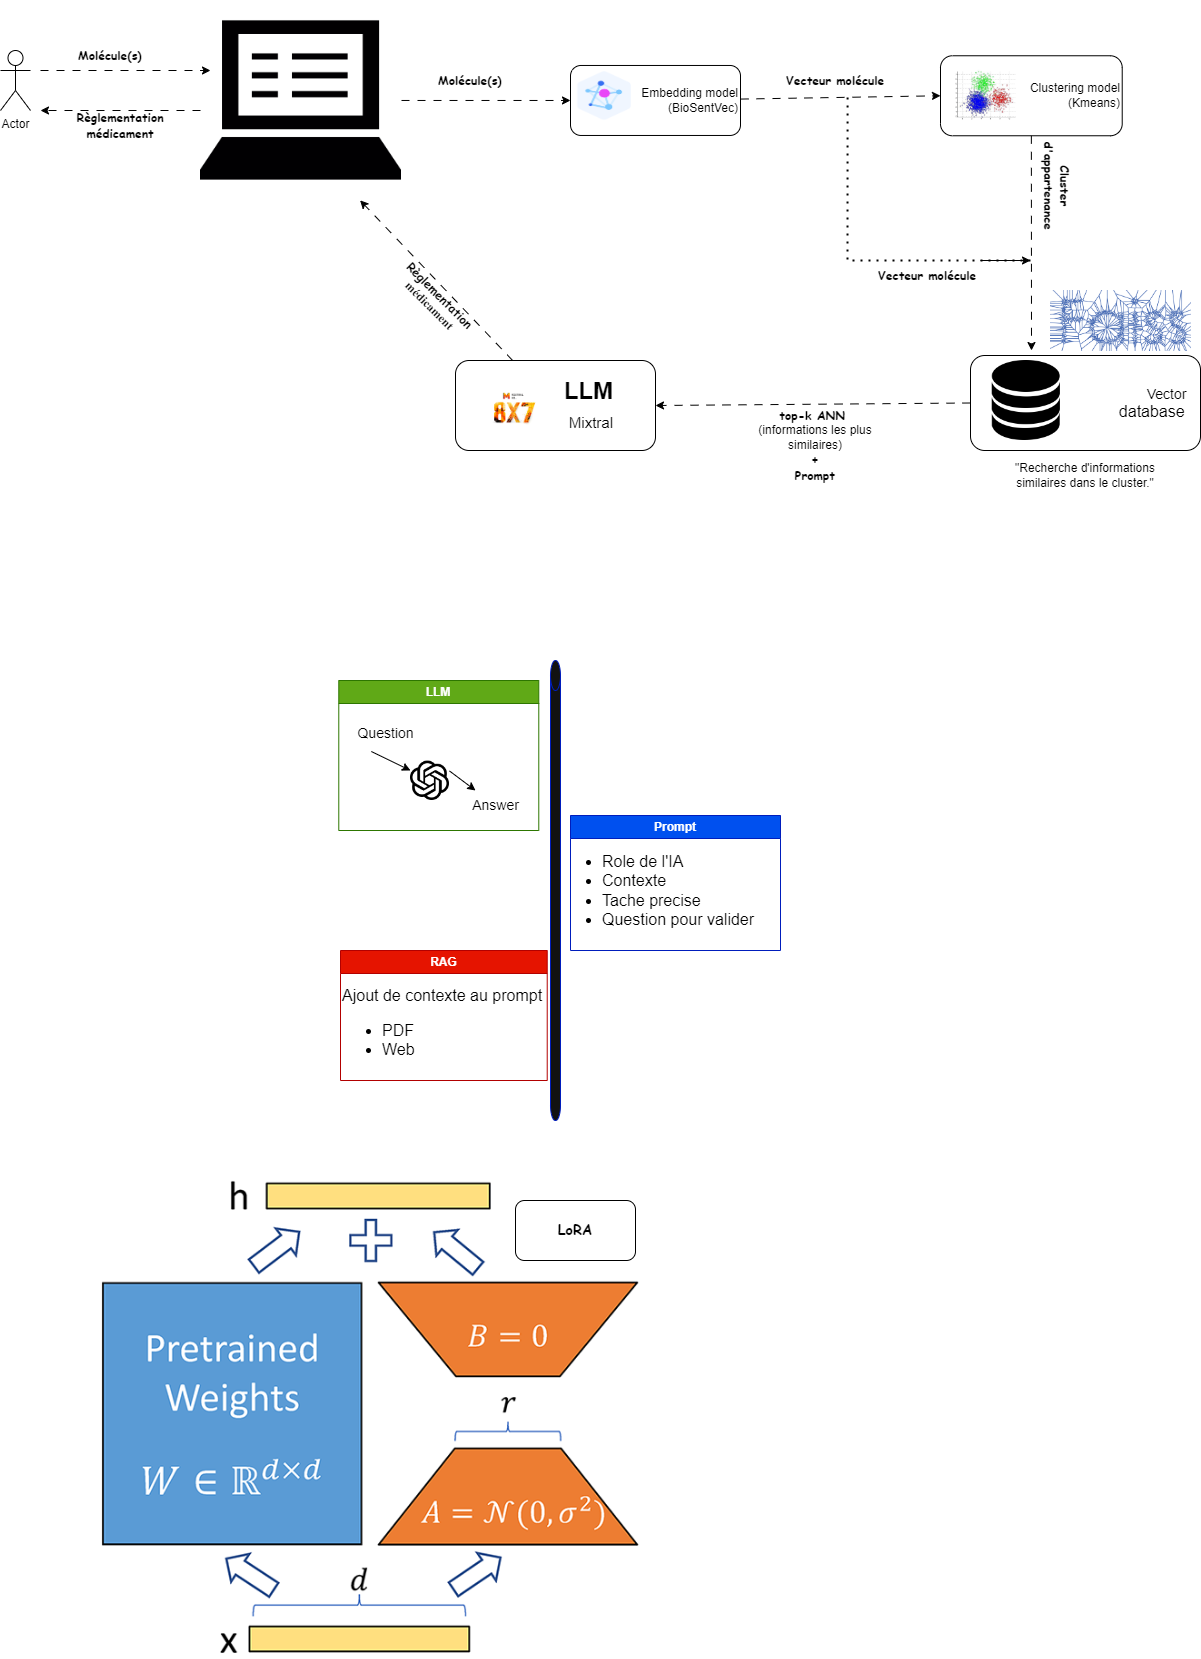

The diagram above was exported from draw.io. Its source (the exported page's mxGraphModel, read from the mxfile embedded in the PNG):
<mxGraphModel dx="1542" dy="573" grid="1" gridSize="10" guides="1" tooltips="1" connect="1" arrows="1" fold="1" page="1" pageScale="1" pageWidth="827" pageHeight="1169" math="0" shadow="0">
  <root>
    <mxCell id="0" />
    <mxCell id="1" parent="0" />
    <mxCell id="6Hc4B2HMS9wBdI9aLvYO-1" value="Actor" style="shape=umlActor;verticalLabelPosition=bottom;verticalAlign=top;html=1;outlineConnect=0;" parent="1" vertex="1">
      <mxGeometry x="40" y="320" width="30" height="60" as="geometry" />
    </mxCell>
    <mxCell id="6Hc4B2HMS9wBdI9aLvYO-3" value="" style="endArrow=classic;html=1;rounded=0;dashed=1;dashPattern=8 8;" parent="1" edge="1">
      <mxGeometry width="50" height="50" relative="1" as="geometry">
        <mxPoint x="80" y="340" as="sourcePoint" />
        <mxPoint x="250" y="340" as="targetPoint" />
      </mxGeometry>
    </mxCell>
    <mxCell id="6Hc4B2HMS9wBdI9aLvYO-4" value="" style="endArrow=classic;html=1;rounded=0;dashed=1;dashPattern=8 8;" parent="1" edge="1">
      <mxGeometry width="50" height="50" relative="1" as="geometry">
        <mxPoint x="240" y="380" as="sourcePoint" />
        <mxPoint x="80" y="380" as="targetPoint" />
      </mxGeometry>
    </mxCell>
    <mxCell id="6Hc4B2HMS9wBdI9aLvYO-24" value="Embedding model&lt;br&gt;(BioSentVec)" style="rounded=1;whiteSpace=wrap;html=1;align=right;" parent="1" vertex="1">
      <mxGeometry x="610" y="334.97" width="170" height="70" as="geometry" />
    </mxCell>
    <mxCell id="6Hc4B2HMS9wBdI9aLvYO-23" value="" style="shape=image;verticalLabelPosition=bottom;labelBackgroundColor=default;verticalAlign=top;aspect=fixed;imageAspect=0;image=https://assets.zilliz.com/Vector_Embeddings_dde30b4291.png;container=0;" parent="1" collapsed="1" vertex="1">
      <mxGeometry x="612.5" y="340.26000000000005" width="62.5" height="50" as="geometry">
        <mxRectangle x="520" y="140" width="70" height="70" as="alternateBounds" />
      </mxGeometry>
    </mxCell>
    <mxCell id="6Hc4B2HMS9wBdI9aLvYO-25" value="" style="endArrow=classic;html=1;rounded=0;entryX=0;entryY=0.5;entryDx=0;entryDy=0;dashed=1;dashPattern=8 8;" parent="1" source="6Hc4B2HMS9wBdI9aLvYO-38" target="6Hc4B2HMS9wBdI9aLvYO-24" edge="1">
      <mxGeometry width="50" height="50" relative="1" as="geometry">
        <mxPoint x="390.28999999999996" y="276.96000000000004" as="sourcePoint" />
        <mxPoint x="440" y="290" as="targetPoint" />
      </mxGeometry>
    </mxCell>
    <mxCell id="6Hc4B2HMS9wBdI9aLvYO-27" value="&lt;div style=&quot;&quot;&gt;&lt;span style=&quot;background-color: initial;&quot;&gt;Clustering model&lt;/span&gt;&lt;/div&gt;&lt;div&gt;(Kmeans)&lt;/div&gt;" style="rounded=1;whiteSpace=wrap;html=1;align=right;" parent="1" vertex="1">
      <mxGeometry x="980" y="325.26" width="181.72" height="80" as="geometry" />
    </mxCell>
    <UserObject label="" id="6Hc4B2HMS9wBdI9aLvYO-28">
      <mxCell style="shape=image;verticalLabelPosition=bottom;labelBackgroundColor=default;verticalAlign=top;aspect=fixed;imageAspect=0;image=https://i0.wp.com/ledatascientist.com/wp-content/uploads/2020/01/clustering.jpg?fit=561%2C420&amp;ssl=1;" parent="1" vertex="1">
        <mxGeometry x="987.5" y="337.23" width="75" height="56.05" as="geometry" />
      </mxCell>
    </UserObject>
    <mxCell id="6Hc4B2HMS9wBdI9aLvYO-30" value="" style="endArrow=classic;html=1;rounded=0;dashed=1;dashPattern=8 8;entryX=0;entryY=0.5;entryDx=0;entryDy=0;" parent="1" source="6Hc4B2HMS9wBdI9aLvYO-24" target="6Hc4B2HMS9wBdI9aLvYO-27" edge="1">
      <mxGeometry width="50" height="50" relative="1" as="geometry">
        <mxPoint x="444.672" y="369.46999999999997" as="sourcePoint" />
        <mxPoint x="570" y="320" as="targetPoint" />
      </mxGeometry>
    </mxCell>
    <mxCell id="6Hc4B2HMS9wBdI9aLvYO-31" value="" style="endArrow=classic;html=1;rounded=0;exitX=0;exitY=0.5;exitDx=0;exitDy=0;dashed=1;dashPattern=8 8;entryX=1;entryY=0.5;entryDx=0;entryDy=0;" parent="1" source="6Hc4B2HMS9wBdI9aLvYO-32" target="6Hc4B2HMS9wBdI9aLvYO-37" edge="1">
      <mxGeometry width="50" height="50" relative="1" as="geometry">
        <mxPoint x="390" y="340" as="sourcePoint" />
        <mxPoint x="700" y="690" as="targetPoint" />
      </mxGeometry>
    </mxCell>
    <mxCell id="6Hc4B2HMS9wBdI9aLvYO-32" value="&lt;font style=&quot;font-size: 14px;&quot;&gt;&amp;nbsp; &amp;nbsp; &amp;nbsp; &amp;nbsp; &amp;nbsp; &amp;nbsp; &amp;nbsp; &amp;nbsp; &amp;nbsp; &amp;nbsp; &amp;nbsp; Vector&amp;nbsp; &amp;nbsp;&lt;/font&gt;&lt;div&gt;&lt;font size=&quot;3&quot;&gt;&amp;nbsp; &amp;nbsp; &amp;nbsp; &amp;nbsp; &amp;nbsp; &amp;nbsp; &amp;nbsp; &amp;nbsp; &amp;nbsp; database&amp;nbsp; &amp;nbsp;&lt;/font&gt;&lt;/div&gt;" style="rounded=1;whiteSpace=wrap;html=1;align=right;" parent="1" vertex="1">
      <mxGeometry x="1010" y="625" width="230" height="95" as="geometry" />
    </mxCell>
    <UserObject label="" id="6Hc4B2HMS9wBdI9aLvYO-33">
      <mxCell style="shape=image;verticalLabelPosition=bottom;labelBackgroundColor=default;verticalAlign=top;aspect=fixed;imageAspect=0;image=https://uxwing.com/wp-content/themes/uxwing/download/web-app-development/database-icon.png;" parent="1" vertex="1">
        <mxGeometry x="1031.72" y="630" width="68.21" height="80" as="geometry" />
      </mxCell>
    </UserObject>
    <mxCell id="6Hc4B2HMS9wBdI9aLvYO-34" value="" style="endArrow=classic;html=1;rounded=0;dashed=1;dashPattern=8 8;exitX=0.5;exitY=1;exitDx=0;exitDy=0;" parent="1" source="6Hc4B2HMS9wBdI9aLvYO-27" edge="1">
      <mxGeometry width="50" height="50" relative="1" as="geometry">
        <mxPoint x="792" y="310" as="sourcePoint" />
        <mxPoint x="1071" y="620" as="targetPoint" />
      </mxGeometry>
    </mxCell>
    <UserObject label="" id="6Hc4B2HMS9wBdI9aLvYO-35">
      <mxCell style="shape=image;verticalLabelPosition=bottom;labelBackgroundColor=default;verticalAlign=top;aspect=fixed;imageAspect=0;image=https://www.actuia.com/wp-content/uploads/2018/01/faiss.png;" parent="1" vertex="1">
        <mxGeometry x="1090" y="560" width="141" height="61" as="geometry" />
      </mxCell>
    </UserObject>
    <mxCell id="6Hc4B2HMS9wBdI9aLvYO-37" value="&amp;nbsp; &amp;nbsp; &amp;nbsp; &amp;nbsp; &amp;nbsp; &amp;nbsp; &amp;nbsp; &amp;nbsp; &amp;nbsp; &amp;nbsp;&amp;nbsp;&lt;b&gt;&lt;font style=&quot;font-size: 24px;&quot;&gt;LLM&lt;/font&gt;&lt;/b&gt;&lt;div style=&quot;text-align: right;&quot;&gt;&lt;span style=&quot;font-size: 24px;&quot;&gt;&amp;nbsp; &amp;nbsp; &amp;nbsp;&amp;nbsp;&lt;/span&gt;&lt;font style=&quot;font-size: 15px;&quot;&gt;Mixtral&lt;/font&gt;&lt;/div&gt;" style="rounded=1;whiteSpace=wrap;html=1;" parent="1" vertex="1">
      <mxGeometry x="495" y="630" width="200" height="90" as="geometry" />
    </mxCell>
    <mxCell id="6Hc4B2HMS9wBdI9aLvYO-16" value="" style="shape=image;verticalLabelPosition=bottom;labelBackgroundColor=default;verticalAlign=top;aspect=fixed;imageAspect=0;image=https://static1.xdaimages.com/wordpress/wp-content/uploads/2023/12/mixtral-8x7b-feature-image.png;" parent="1" vertex="1">
      <mxGeometry x="505.00000000000006" y="655.61" width="96.56" height="54.39" as="geometry" />
    </mxCell>
    <UserObject label="" id="6Hc4B2HMS9wBdI9aLvYO-38">
      <mxCell style="shape=image;verticalLabelPosition=bottom;labelBackgroundColor=default;verticalAlign=top;aspect=fixed;imageAspect=0;image=https://cdn-icons-png.flaticon.com/512/14/14481.png;" parent="1" vertex="1">
        <mxGeometry x="240" y="269.47" width="201" height="201" as="geometry" />
      </mxCell>
    </UserObject>
    <mxCell id="6Hc4B2HMS9wBdI9aLvYO-39" value="" style="endArrow=classic;html=1;rounded=0;dashed=1;dashPattern=8 8;entryX=0.794;entryY=0.997;entryDx=0;entryDy=0;entryPerimeter=0;" parent="1" source="6Hc4B2HMS9wBdI9aLvYO-37" target="6Hc4B2HMS9wBdI9aLvYO-38" edge="1">
      <mxGeometry width="50" height="50" relative="1" as="geometry">
        <mxPoint x="590" y="650" as="sourcePoint" />
        <mxPoint x="400" y="470" as="targetPoint" />
        <Array as="points" />
      </mxGeometry>
    </mxCell>
    <mxCell id="6Hc4B2HMS9wBdI9aLvYO-40" value="&lt;font face=&quot;Comic Sans MS&quot;&gt;&lt;b&gt;Molécule(s)&lt;/b&gt;&lt;/font&gt;" style="text;html=1;align=center;verticalAlign=middle;whiteSpace=wrap;rounded=0;" parent="1" vertex="1">
      <mxGeometry x="120" y="310.26" width="60" height="30" as="geometry" />
    </mxCell>
    <mxCell id="6Hc4B2HMS9wBdI9aLvYO-41" value="&lt;font face=&quot;Comic Sans MS&quot;&gt;&lt;b&gt;Règlementation&lt;/b&gt;&lt;/font&gt;&lt;div&gt;&lt;font face=&quot;Comic Sans MS&quot;&gt;&lt;b&gt;médicament&lt;/b&gt;&lt;/font&gt;&lt;/div&gt;" style="text;html=1;align=center;verticalAlign=middle;whiteSpace=wrap;rounded=0;" parent="1" vertex="1">
      <mxGeometry x="130" y="380" width="60" height="30" as="geometry" />
    </mxCell>
    <mxCell id="6Hc4B2HMS9wBdI9aLvYO-44" value="&lt;font face=&quot;Comic Sans MS&quot;&gt;&lt;b&gt;Molécule(s)&lt;/b&gt;&lt;/font&gt;" style="text;html=1;align=center;verticalAlign=middle;whiteSpace=wrap;rounded=0;rotation=0;" parent="1" vertex="1">
      <mxGeometry x="480" y="334.96999999999997" width="60" height="30" as="geometry" />
    </mxCell>
    <mxCell id="6Hc4B2HMS9wBdI9aLvYO-48" value="&lt;font face=&quot;Comic Sans MS&quot;&gt;&lt;b&gt;Vecteur molécule&lt;/b&gt;&lt;/font&gt;" style="text;html=1;align=center;verticalAlign=middle;whiteSpace=wrap;rounded=0;rotation=0;" parent="1" vertex="1">
      <mxGeometry x="810" y="334.9699999999999" width="130" height="30" as="geometry" />
    </mxCell>
    <mxCell id="6Hc4B2HMS9wBdI9aLvYO-49" value="&lt;font face=&quot;Comic Sans MS&quot;&gt;&lt;b&gt;Cluster d'appartenance&lt;/b&gt;&lt;/font&gt;" style="text;html=1;align=center;verticalAlign=middle;whiteSpace=wrap;rounded=0;rotation=90;" parent="1" vertex="1">
      <mxGeometry x="1031.72" y="440.4700000000001" width="130" height="30" as="geometry" />
    </mxCell>
    <mxCell id="6Hc4B2HMS9wBdI9aLvYO-50" value="&quot;Recherche d'informations similaires dans le cluster.&quot;" style="text;html=1;align=center;verticalAlign=middle;whiteSpace=wrap;rounded=0;" parent="1" vertex="1">
      <mxGeometry x="1050" y="730" width="150" height="30" as="geometry" />
    </mxCell>
    <mxCell id="6Hc4B2HMS9wBdI9aLvYO-53" value="&lt;font face=&quot;Comic Sans MS&quot;&gt;&lt;b&gt;top-k ANN&amp;nbsp;&lt;/b&gt;&lt;/font&gt;&lt;div&gt;(informations les plus similaires)&lt;/div&gt;&lt;div&gt;&lt;font face=&quot;Comic Sans MS&quot;&gt;&lt;b&gt;+&lt;br&gt;Prompt&lt;/b&gt;&lt;/font&gt;&lt;/div&gt;" style="text;html=1;align=center;verticalAlign=middle;whiteSpace=wrap;rounded=0;rotation=0;" parent="1" vertex="1">
      <mxGeometry x="790" y="700" width="130" height="30" as="geometry" />
    </mxCell>
    <mxCell id="6Hc4B2HMS9wBdI9aLvYO-54" value="&lt;b&gt;&lt;font face=&quot;Comic Sans MS&quot;&gt;Règlementation&lt;/font&gt;&lt;/b&gt;&lt;div&gt;&lt;b&gt;&lt;font face=&quot;fNbNh_Bhns_XYOjHlyHg&quot;&gt;médicament&lt;/font&gt;&lt;/b&gt;&lt;/div&gt;" style="text;html=1;align=center;verticalAlign=middle;whiteSpace=wrap;rounded=0;rotation=45;" parent="1" vertex="1">
      <mxGeometry x="445" y="555" width="60" height="30" as="geometry" />
    </mxCell>
    <mxCell id="6Hc4B2HMS9wBdI9aLvYO-60" value="" style="shape=cylinder3;whiteSpace=wrap;html=1;boundedLbl=1;backgroundOutline=1;size=15;fillColor=#121212;fontColor=#ffffff;strokeColor=#001DBC;" parent="1" vertex="1">
      <mxGeometry x="590" y="930" width="10" height="460" as="geometry" />
    </mxCell>
    <mxCell id="6Hc4B2HMS9wBdI9aLvYO-62" value="LLM" style="swimlane;whiteSpace=wrap;html=1;fillColor=#60a917;fontColor=#ffffff;strokeColor=#2D7600;" parent="1" vertex="1">
      <mxGeometry x="378.28" y="950" width="200" height="150" as="geometry" />
    </mxCell>
    <mxCell id="6Hc4B2HMS9wBdI9aLvYO-68" value="" style="shape=image;verticalLabelPosition=bottom;labelBackgroundColor=default;verticalAlign=top;aspect=fixed;imageAspect=0;image=https://static-00.iconduck.com/assets.00/openai-icon-2021x2048-4rpe5x7n.png;" parent="6Hc4B2HMS9wBdI9aLvYO-62" vertex="1">
      <mxGeometry x="71.72" y="80.61" width="38.99" height="39.39" as="geometry" />
    </mxCell>
    <mxCell id="6Hc4B2HMS9wBdI9aLvYO-67" value="&lt;font style=&quot;font-size: 14px;&quot;&gt;Question&lt;/font&gt;" style="text;html=1;align=center;verticalAlign=middle;resizable=0;points=[];autosize=1;strokeColor=none;fillColor=none;" parent="6Hc4B2HMS9wBdI9aLvYO-62" vertex="1">
      <mxGeometry x="6.720000000000027" y="38" width="80" height="30" as="geometry" />
    </mxCell>
    <mxCell id="6Hc4B2HMS9wBdI9aLvYO-69" value="&lt;font style=&quot;font-size: 14px;&quot;&gt;Answer&lt;/font&gt;" style="text;html=1;align=center;verticalAlign=middle;resizable=0;points=[];autosize=1;strokeColor=none;fillColor=none;" parent="6Hc4B2HMS9wBdI9aLvYO-62" vertex="1">
      <mxGeometry x="121.72000000000003" y="110" width="70" height="30" as="geometry" />
    </mxCell>
    <mxCell id="6Hc4B2HMS9wBdI9aLvYO-70" value="" style="endArrow=classic;html=1;rounded=0;exitX=1;exitY=0.25;exitDx=0;exitDy=0;" parent="6Hc4B2HMS9wBdI9aLvYO-62" source="6Hc4B2HMS9wBdI9aLvYO-68" target="6Hc4B2HMS9wBdI9aLvYO-69" edge="1">
      <mxGeometry width="50" height="50" relative="1" as="geometry">
        <mxPoint x="211.72000000000003" y="220" as="sourcePoint" />
        <mxPoint x="261.72" y="170" as="targetPoint" />
      </mxGeometry>
    </mxCell>
    <mxCell id="6Hc4B2HMS9wBdI9aLvYO-63" value="RAG" style="swimlane;whiteSpace=wrap;html=1;fillColor=#e51400;fontColor=#ffffff;strokeColor=#B20000;" parent="1" vertex="1">
      <mxGeometry x="380" y="1220" width="206.72" height="130" as="geometry" />
    </mxCell>
    <mxCell id="6Hc4B2HMS9wBdI9aLvYO-66" value="&lt;div style=&quot;&quot;&gt;&lt;span style=&quot;font-size: 16px;&quot;&gt;Ajout de contexte au prompt&lt;/span&gt;&lt;/div&gt;&lt;ul style=&quot;font-size: 16px;&quot;&gt;&lt;li&gt;PDF&lt;/li&gt;&lt;li&gt;Web&lt;/li&gt;&lt;/ul&gt;" style="text;html=1;align=left;verticalAlign=middle;resizable=0;points=[];autosize=1;strokeColor=none;fillColor=none;" parent="6Hc4B2HMS9wBdI9aLvYO-63" vertex="1">
      <mxGeometry x="5.5067062021407764e-14" y="30" width="220" height="100" as="geometry" />
    </mxCell>
    <mxCell id="6Hc4B2HMS9wBdI9aLvYO-64" value="Prompt" style="swimlane;whiteSpace=wrap;html=1;fillColor=#0050ef;fontColor=#ffffff;strokeColor=#001DBC;" parent="1" vertex="1">
      <mxGeometry x="610" y="1085" width="210" height="135" as="geometry" />
    </mxCell>
    <mxCell id="6Hc4B2HMS9wBdI9aLvYO-65" value="&lt;ul style=&quot;font-size: 16px;&quot;&gt;&lt;li&gt;Role de l'IA&lt;/li&gt;&lt;li&gt;Contexte&lt;/li&gt;&lt;li&gt;Tache precise&lt;/li&gt;&lt;li&gt;Question pour valider&lt;/li&gt;&lt;/ul&gt;" style="text;html=1;align=left;verticalAlign=middle;resizable=0;points=[];autosize=1;strokeColor=none;fillColor=none;" parent="6Hc4B2HMS9wBdI9aLvYO-64" vertex="1">
      <mxGeometry x="-10" y="15" width="220" height="120" as="geometry" />
    </mxCell>
    <mxCell id="6Hc4B2HMS9wBdI9aLvYO-71" value="" style="endArrow=classic;html=1;rounded=0;exitX=0.323;exitY=1.1;exitDx=0;exitDy=0;exitPerimeter=0;" parent="1" source="6Hc4B2HMS9wBdI9aLvYO-67" edge="1">
      <mxGeometry width="50" height="50" relative="1" as="geometry">
        <mxPoint x="590" y="1170" as="sourcePoint" />
        <mxPoint x="450" y="1040" as="targetPoint" />
      </mxGeometry>
    </mxCell>
    <mxCell id="6Hc4B2HMS9wBdI9aLvYO-73" value="" style="shape=image;verticalLabelPosition=bottom;labelBackgroundColor=default;verticalAlign=top;aspect=fixed;imageAspect=0;image=https://images.datacamp.com/image/upload/v1705430151/image4_b814637cd2.png;" parent="1" vertex="1">
      <mxGeometry x="141" y="1450" width="545" height="477.49" as="geometry" />
    </mxCell>
    <mxCell id="6Hc4B2HMS9wBdI9aLvYO-74" value="&lt;b&gt;&lt;font style=&quot;font-size: 14px;&quot; face=&quot;Comic Sans MS&quot;&gt;LoRA&lt;/font&gt;&lt;/b&gt;" style="rounded=1;whiteSpace=wrap;html=1;" parent="1" vertex="1">
      <mxGeometry x="555" y="1470" width="120" height="60" as="geometry" />
    </mxCell>
    <mxCell id="v1IghaRFTY72N2bNRIC4-1" value="" style="endArrow=none;dashed=1;html=1;dashPattern=1 3;strokeWidth=2;rounded=0;entryX=0.593;entryY=1.021;entryDx=0;entryDy=0;entryPerimeter=0;" parent="1" target="6Hc4B2HMS9wBdI9aLvYO-48" edge="1">
      <mxGeometry width="50" height="50" relative="1" as="geometry">
        <mxPoint x="1070" y="530" as="sourcePoint" />
        <mxPoint x="950" y="490" as="targetPoint" />
        <Array as="points">
          <mxPoint x="887" y="530" />
        </Array>
      </mxGeometry>
    </mxCell>
    <mxCell id="v1IghaRFTY72N2bNRIC4-2" value="" style="endArrow=classic;html=1;rounded=0;" parent="1" edge="1">
      <mxGeometry width="50" height="50" relative="1" as="geometry">
        <mxPoint x="1020" y="530" as="sourcePoint" />
        <mxPoint x="1070" y="530" as="targetPoint" />
      </mxGeometry>
    </mxCell>
    <mxCell id="v1IghaRFTY72N2bNRIC4-4" value="&lt;font face=&quot;Comic Sans MS&quot;&gt;&lt;b&gt;Vecteur molécule&lt;/b&gt;&lt;/font&gt;" style="text;html=1;align=center;verticalAlign=middle;whiteSpace=wrap;rounded=0;rotation=0;" parent="1" vertex="1">
      <mxGeometry x="901.72" y="529.9999999999999" width="130" height="30" as="geometry" />
    </mxCell>
  </root>
</mxGraphModel>